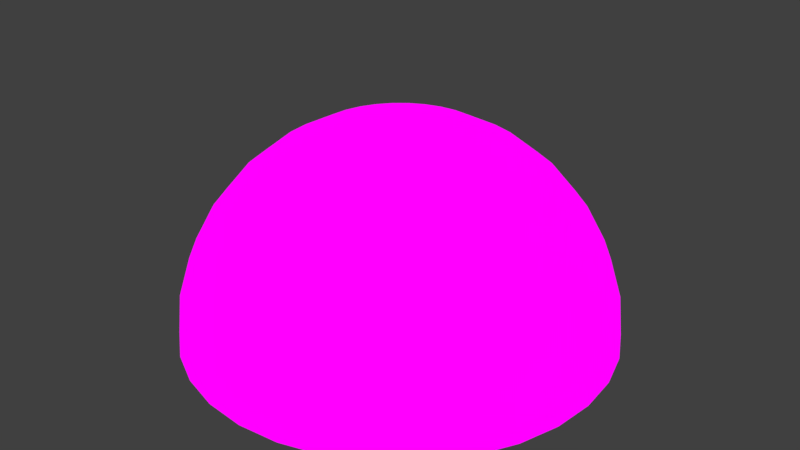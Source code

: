 # Source: dome-preview.blend  (saved by Blender 2.78.4; exported with 4.5.12 LTS)
import bpy
from mathutils import Matrix  # noqa: F401  (used for matrix-valued properties, if any)

bpy.ops.wm.read_factory_settings(use_empty=True)
scene = bpy.context.scene
scene.name = 'Scene'

# ---- collections
col_collection_1 = bpy.data.collections.new('Collection 1'); scene.collection.children.link(col_collection_1)

# ---- materials (node trees are filled in below, after node groups)
mat_dome_preview = bpy.data.materials.new('dome-preview')
mat_dome_preview.alpha_threshold = 0.0
mat_dome_preview.roughness = 0.5

# ---- material node trees
mat_dome_preview.use_nodes = True; mat_dome_preview.node_tree.nodes.clear()
_N = mat_dome_preview.node_tree.nodes; _L = mat_dome_preview.node_tree.links
n0 = _N.new('ShaderNodeOutputMaterial'); n0.name = 'Material Output'; n0.location = (300, 300)
n1 = _N.new('ShaderNodeEmission'); n1.name = 'Emission'; n1.location = (10, 300)
n2 = _N.new('ShaderNodeTexImage'); n2.name = 'Image Texture'; n2.location = (-180, 300)
n2.width = 140
_L.new(n1.outputs[0], n0.inputs[0])
_L.new(n2.outputs[0], n1.inputs[0])
n0.is_active_output = True

# ---- world
world_world = bpy.data.worlds.new('World'); scene.world = world_world
world_world.use_nodes = True; world_world.node_tree.nodes.clear()
_N = world_world.node_tree.nodes; _L = world_world.node_tree.links
n0 = _N.new('ShaderNodeOutputWorld'); n0.name = 'World Output'; n0.location = (300, 300)
n1 = _N.new('ShaderNodeBackground'); n1.name = 'Background'; n1.location = (10, 300)
n1.inputs[0].default_value = (0.05088, 0.05088, 0.05088, 1.0)
_L.new(n1.outputs[0], n0.inputs[0])
n0.is_active_output = True
world_world.color = (0.05088, 0.05088, 0.05088)
world_world.use_sun_shadow = False
world_world.sun_shadow_jitter_overblur = 0.0
world_world.cycles.sampling_method = 'MANUAL'

# ---- meshes
me_dome_preview = bpy.data.meshes.new('dome-preview')
me_dome_preview.from_pydata([(0.3045, 1.531, 7.846), (0.5973, 3.003, 7.391), (0.8671, 4.359, 6.652), (1.104, 5.548, 5.657), (1.298, 6.524, 4.445), (1.442, 7.249, 3.061), (1.531, 7.696, 1.561), (1.561, 7.846, 6.04e-07), (0.5973, 1.442, 7.846), (1.172, 2.828, 7.391), (1.701, 4.106, 6.652), (2.165, 5.226, 5.657), (2.546, 6.145, 4.445), (2.828, 6.828, 3.061), (3.003, 7.249, 1.561), (3.061, 7.391, 6.04e-07), (0.8671, 1.298, 7.846), (1.701, 2.546, 7.391), (2.469, 3.696, 6.652), (3.143, 4.704, 5.657), (3.696, 5.531, 4.445), (4.106, 6.145, 3.061), (4.359, 6.524, 1.561), (4.445, 6.652, 6.04e-07), (1.104, 1.104, 7.846), (2.165, 2.165, 7.391), (3.143, 3.143, 6.652), (4.0, 4.0, 5.657), (4.704, 4.704, 4.445), (5.226, 5.226, 3.061), (5.548, 5.548, 1.561), (5.657, 5.657, 6.04e-07), (1.298, 0.8671, 7.846), (2.546, 1.701, 7.391), (3.696, 2.469, 6.652), (4.704, 3.143, 5.657), (5.531, 3.696, 4.445), (6.145, 4.106, 3.061), (6.524, 4.359, 1.561), (6.652, 4.445, 6.04e-07), (1.442, 0.5973, 7.846), (2.828, 1.172, 7.391), (4.106, 1.701, 6.652), (5.226, 2.165, 5.657), (6.145, 2.546, 4.445), (6.828, 2.828, 3.061), (7.249, 3.003, 1.561), (7.391, 3.061, 6.04e-07), (1.531, 0.3045, 7.846), (3.003, 0.5973, 7.391), (4.359, 0.8671, 6.652), (5.548, 1.104, 5.657), (6.524, 1.298, 4.445), (7.249, 1.442, 3.061), (7.696, 1.531, 1.561), (7.846, 1.561, 6.04e-07), (1.561, -2.613e-06, 7.846), (3.061, -2.553e-06, 7.391), (4.445, -2.494e-06, 6.652), (5.657, -2.553e-06, 5.657), (6.652, -2.673e-06, 4.445), (7.391, -2.196e-06, 3.061), (7.846, -3.15e-06, 1.561), (8.0, -3.03e-06, 6.04e-07), (1.531, -0.3045, 7.846), (3.003, -0.5973, 7.391), (4.359, -0.8671, 6.652), (5.548, -1.104, 5.657), (6.524, -1.298, 4.445), (7.249, -1.442, 3.061), (7.696, -1.531, 1.561), (7.846, -1.561, 6.04e-07), (1.442, -0.5973, 7.846), (2.828, -1.172, 7.391), (4.106, -1.701, 6.652), (5.226, -2.165, 5.657), (6.145, -2.546, 4.445), (6.828, -2.828, 3.061), (7.249, -3.003, 1.561), (7.391, -3.061, 6.04e-07), (1.298, -0.8671, 7.846), (2.546, -1.701, 7.391), (3.696, -2.469, 6.652), (4.704, -3.143, 5.657), (5.531, -3.696, 4.445), (6.145, -4.106, 3.061), (6.524, -4.359, 1.561), (6.652, -4.445, 6.04e-07), (1.104, -1.104, 7.846), (2.165, -2.165, 7.391), (3.143, -3.143, 6.652), (4.0, -4.0, 5.657), (4.704, -4.704, 4.445), (5.226, -5.226, 3.061), (5.548, -5.548, 1.561), (5.657, -5.657, 6.04e-07), (0.8671, -1.298, 7.846), (1.701, -2.546, 7.391), (2.469, -3.696, 6.652), (3.143, -4.704, 5.657), (3.696, -5.531, 4.445), (4.106, -6.145, 3.061), (4.359, -6.524, 1.561), (4.445, -6.652, 6.04e-07), (0.5973, -1.442, 7.846), (1.172, -2.828, 7.391), (1.701, -4.106, 6.652), (2.165, -5.226, 5.657), (2.546, -6.145, 4.445), (2.828, -6.828, 3.061), (3.003, -7.249, 1.561), (3.061, -7.391, 6.04e-07), (0.3045, -1.531, 7.846), (0.5973, -3.003, 7.391), (0.8671, -4.359, 6.652), (1.104, -5.548, 5.657), (1.298, -6.524, 4.445), (1.442, -7.249, 3.061), (1.531, -7.696, 1.561), (1.561, -7.846, 6.04e-07), (-5.77e-08, -1.561, 7.846), (3.297e-07, -3.061, 7.391), (2.105e-07, -4.445, 6.652), (-2.067e-07, -5.657, 5.657), (-6.835e-07, -6.652, 4.445), (5.085e-07, -7.391, 3.061), (-6.835e-07, -7.846, 1.561), (-8.028e-07, -8.0, 6.04e-07), (-0.3045, -1.531, 7.846), (-0.5973, -3.003, 7.391), (-0.8671, -4.359, 6.652), (-1.104, -5.548, 5.657), (-1.298, -6.524, 4.445), (-1.442, -7.249, 3.061), (-1.531, -7.696, 1.561), (-1.561, -7.846, 6.04e-07), (-0.5973, -1.442, 7.846), (-1.172, -2.828, 7.391), (-1.701, -4.106, 6.652), (-2.165, -5.226, 5.657), (-2.546, -6.145, 4.445), (-2.828, -6.828, 3.061), (-3.003, -7.249, 1.561), (-3.061, -7.391, 6.04e-07), (-1.448e-06, -4.774e-06, 8.0), (-0.8671, -1.298, 7.846), (-1.701, -2.546, 7.391), (-2.469, -3.696, 6.652), (-3.143, -4.704, 5.657), (-3.696, -5.531, 4.445), (-4.106, -6.145, 3.061), (-4.359, -6.524, 1.561), (-4.445, -6.652, 6.04e-07), (-1.104, -1.104, 7.846), (-2.165, -2.165, 7.391), (-3.143, -3.143, 6.652), (-4.0, -4.0, 5.657), (-4.704, -4.704, 4.445), (-5.226, -5.226, 3.061), (-5.548, -5.548, 1.561), (-5.657, -5.657, 6.04e-07), (-1.298, -0.8671, 7.846), (-2.546, -1.701, 7.391), (-3.696, -2.469, 6.652), (-4.704, -3.143, 5.657), (-5.531, -3.696, 4.445), (-6.145, -4.106, 3.061), (-6.524, -4.359, 1.561), (-6.652, -4.445, 6.04e-07), (-1.442, -0.5973, 7.846), (-2.828, -1.172, 7.391), (-4.106, -1.701, 6.652), (-5.226, -2.165, 5.657), (-6.145, -2.546, 4.445), (-6.828, -2.828, 3.061), (-7.249, -3.003, 1.561), (-7.391, -3.061, 6.04e-07), (-1.531, -0.3045, 7.846), (-3.003, -0.5973, 7.391), (-4.359, -0.8671, 6.652), (-5.548, -1.104, 5.657), (-6.524, -1.298, 4.445), (-7.249, -1.442, 3.061), (-7.696, -1.531, 1.561), (-7.846, -1.561, 6.04e-07), (-1.561, -2.494e-06, 7.846), (-3.061, -2.255e-06, 7.391), (-4.445, -2.255e-06, 6.652), (-5.657, -1.481e-06, 5.657), (-6.652, -1.123e-06, 4.445), (-7.391, -2.553e-06, 3.061), (-7.846, -7.653e-07, 1.561), (-8.0, -1.123e-06, 6.04e-07), (-1.531, 0.3045, 7.846), (-3.003, 0.5973, 7.391), (-4.359, 0.8671, 6.652), (-5.548, 1.104, 5.657), (-6.524, 1.298, 4.445), (-7.249, 1.442, 3.061), (-7.696, 1.531, 1.561), (-7.846, 1.561, 6.04e-07), (-1.442, 0.5973, 7.846), (-2.828, 1.172, 7.391), (-4.106, 1.701, 6.652), (-5.226, 2.165, 5.657), (-6.145, 2.546, 4.445), (-6.828, 2.828, 3.061), (-7.249, 3.003, 1.561), (-7.391, 3.061, 6.04e-07), (-1.298, 0.8671, 7.846), (-2.546, 1.701, 7.391), (-3.696, 2.469, 6.652), (-4.704, 3.143, 5.657), (-5.531, 3.696, 4.445), (-6.145, 4.106, 3.061), (-6.524, 4.359, 1.561), (-6.652, 4.445, 6.04e-07), (-1.104, 1.104, 7.846), (-2.165, 2.165, 7.391), (-3.143, 3.143, 6.652), (-4.0, 4.0, 5.657), (-4.703, 4.703, 4.445), (-5.226, 5.226, 3.061), (-5.548, 5.548, 1.561), (-5.657, 5.657, 6.04e-07), (-0.8671, 1.298, 7.846), (-1.701, 2.546, 7.391), (-2.469, 3.696, 6.652), (-3.143, 4.703, 5.657), (-3.696, 5.531, 4.445), (-4.106, 6.145, 3.061), (-4.359, 6.524, 1.561), (-4.445, 6.652, 6.04e-07), (-0.5973, 1.442, 7.846), (-1.172, 2.828, 7.391), (-1.701, 4.106, 6.652), (-2.165, 5.226, 5.657), (-2.546, 6.145, 4.445), (-2.828, 6.828, 3.061), (-3.003, 7.249, 1.561), (-3.061, 7.391, 6.04e-07), (-0.3045, 1.531, 7.846), (-0.5973, 3.003, 7.391), (-0.8671, 4.359, 6.652), (-1.104, 5.548, 5.657), (-1.298, 6.524, 4.445), (-1.442, 7.249, 3.061), (-1.531, 7.696, 1.561), (-1.561, 7.846, 6.04e-07), (2.999e-07, 1.561, 7.846), (6.278e-07, 3.061, 7.391), (8.662e-07, 4.445, 6.652), (1.224e-06, 5.657, 5.657), (2.177e-06, 6.652, 4.445), (5.085e-07, 7.391, 3.061), (2.058e-06, 7.846, 1.561), (2.177e-06, 8.0, 6.04e-07)], [], [(249, 0, 144), (250, 1, 0, 249), (251, 2, 1, 250), (252, 3, 2, 251), (253, 4, 3, 252), (254, 5, 4, 253), (255, 6, 5, 254), (256, 7, 6, 255), (7, 15, 14, 6), (0, 8, 144), (1, 9, 8, 0), (2, 10, 9, 1), (3, 11, 10, 2), (4, 12, 11, 3), (5, 13, 12, 4), (6, 14, 13, 5), (11, 19, 18, 10), (12, 20, 19, 11), (13, 21, 20, 12), (14, 22, 21, 13), (15, 23, 22, 14), (8, 16, 144), (9, 17, 16, 8), (10, 18, 17, 9), (23, 31, 30, 22), (16, 24, 144), (17, 25, 24, 16), (18, 26, 25, 17), (19, 27, 26, 18), (20, 28, 27, 19), (21, 29, 28, 20), (22, 30, 29, 21), (28, 36, 35, 27), (29, 37, 36, 28), (30, 38, 37, 29), (31, 39, 38, 30), (24, 32, 144), (25, 33, 32, 24), (26, 34, 33, 25), (27, 35, 34, 26), (32, 40, 144), (33, 41, 40, 32), (34, 42, 41, 33), (35, 43, 42, 34), (36, 44, 43, 35), (37, 45, 44, 36), (38, 46, 45, 37), (39, 47, 46, 38), (44, 52, 51, 43), (45, 53, 52, 44), (46, 54, 53, 45), (47, 55, 54, 46), (40, 48, 144), (41, 49, 48, 40), (42, 50, 49, 41), (43, 51, 50, 42), (49, 57, 56, 48), (50, 58, 57, 49), (51, 59, 58, 50), (52, 60, 59, 51), (53, 61, 60, 52), (54, 62, 61, 53), (55, 63, 62, 54), (48, 56, 144), (61, 69, 68, 60), (62, 70, 69, 61), (63, 71, 70, 62), (56, 64, 144), (57, 65, 64, 56), (58, 66, 65, 57), (59, 67, 66, 58), (60, 68, 67, 59), (66, 74, 73, 65), (67, 75, 74, 66), (68, 76, 75, 67), (69, 77, 76, 68), (70, 78, 77, 69), (71, 79, 78, 70), (64, 72, 144), (65, 73, 72, 64), (78, 86, 85, 77), (79, 87, 86, 78), (72, 80, 144), (73, 81, 80, 72), (74, 82, 81, 73), (75, 83, 82, 74), (76, 84, 83, 75), (77, 85, 84, 76), (82, 90, 89, 81), (83, 91, 90, 82), (84, 92, 91, 83), (85, 93, 92, 84), (86, 94, 93, 85), (87, 95, 94, 86), (80, 88, 144), (81, 89, 88, 80), (94, 102, 101, 93), (95, 103, 102, 94), (88, 96, 144), (89, 97, 96, 88), (90, 98, 97, 89), (91, 99, 98, 90), (92, 100, 99, 91), (93, 101, 100, 92), (99, 107, 106, 98), (100, 108, 107, 99), (101, 109, 108, 100), (102, 110, 109, 101), (103, 111, 110, 102), (96, 104, 144), (97, 105, 104, 96), (98, 106, 105, 97), (111, 119, 118, 110), (104, 112, 144), (105, 113, 112, 104), (106, 114, 113, 105), (107, 115, 114, 106), (108, 116, 115, 107), (109, 117, 116, 108), (110, 118, 117, 109), (115, 123, 122, 114), (116, 124, 123, 115), (117, 125, 124, 116), (118, 126, 125, 117), (119, 127, 126, 118), (112, 120, 144), (113, 121, 120, 112), (114, 122, 121, 113), (127, 135, 134, 126), (120, 128, 144), (121, 129, 128, 120), (122, 130, 129, 121), (123, 131, 130, 122), (124, 132, 131, 123), (125, 133, 132, 124), (126, 134, 133, 125), (132, 140, 139, 131), (133, 141, 140, 132), (134, 142, 141, 133), (135, 143, 142, 134), (128, 136, 144), (129, 137, 136, 128), (130, 138, 137, 129), (131, 139, 138, 130), (137, 146, 145, 136), (138, 147, 146, 137), (139, 148, 147, 138), (140, 149, 148, 139), (141, 150, 149, 140), (142, 151, 150, 141), (143, 152, 151, 142), (136, 145, 144), (150, 158, 157, 149), (151, 159, 158, 150), (152, 160, 159, 151), (145, 153, 144), (146, 154, 153, 145), (147, 155, 154, 146), (148, 156, 155, 147), (149, 157, 156, 148), (154, 162, 161, 153), (155, 163, 162, 154), (156, 164, 163, 155), (157, 165, 164, 156), (158, 166, 165, 157), (159, 167, 166, 158), (160, 168, 167, 159), (153, 161, 144), (166, 174, 173, 165), (167, 175, 174, 166), (168, 176, 175, 167), (161, 169, 144), (162, 170, 169, 161), (163, 171, 170, 162), (164, 172, 171, 163), (165, 173, 172, 164), (171, 179, 178, 170), (172, 180, 179, 171), (173, 181, 180, 172), (174, 182, 181, 173), (175, 183, 182, 174), (176, 184, 183, 175), (169, 177, 144), (170, 178, 177, 169), (183, 191, 190, 182), (184, 192, 191, 183), (177, 185, 144), (178, 186, 185, 177), (179, 187, 186, 178), (180, 188, 187, 179), (181, 189, 188, 180), (182, 190, 189, 181), (187, 195, 194, 186), (188, 196, 195, 187), (189, 197, 196, 188), (190, 198, 197, 189), (191, 199, 198, 190), (192, 200, 199, 191), (185, 193, 144), (186, 194, 193, 185), (199, 207, 206, 198), (200, 208, 207, 199), (193, 201, 144), (194, 202, 201, 193), (195, 203, 202, 194), (196, 204, 203, 195), (197, 205, 204, 196), (198, 206, 205, 197), (204, 212, 211, 203), (205, 213, 212, 204), (206, 214, 213, 205), (207, 215, 214, 206), (208, 216, 215, 207), (201, 209, 144), (202, 210, 209, 201), (203, 211, 210, 202), (216, 224, 223, 215), (209, 217, 144), (210, 218, 217, 209), (211, 219, 218, 210), (212, 220, 219, 211), (213, 221, 220, 212), (214, 222, 221, 213), (215, 223, 222, 214), (221, 229, 228, 220), (222, 230, 229, 221), (223, 231, 230, 222), (224, 232, 231, 223), (217, 225, 144), (218, 226, 225, 217), (219, 227, 226, 218), (220, 228, 227, 219), (225, 233, 144), (226, 234, 233, 225), (227, 235, 234, 226), (228, 236, 235, 227), (229, 237, 236, 228), (230, 238, 237, 229), (231, 239, 238, 230), (232, 240, 239, 231), (237, 245, 244, 236), (238, 246, 245, 237), (239, 247, 246, 238), (240, 248, 247, 239), (233, 241, 144), (234, 242, 241, 233), (235, 243, 242, 234), (236, 244, 243, 235), (242, 250, 249, 241), (243, 251, 250, 242), (244, 252, 251, 243), (245, 253, 252, 244), (246, 254, 253, 245), (247, 255, 254, 246), (248, 256, 255, 247), (241, 249, 144)])
me_dome_preview.polygons.foreach_set('use_smooth', [True] * 256)
_uv = me_dome_preview.uv_layers.new(name='UVMap')
_uv.uv.foreach_set('vector', [0.467, 0.456, 0.4752, 0.4507, 0.4979, 0.4948, 0.4358, 0.4169, 0.4521, 0.4061, 0.4752, 0.4507, 0.467, 0.456, 0.4034, 0.3764, 0.4281, 0.36, 0.4521, 0.4061, 0.4358, 0.4169, 0.3689, 0.3337, 0.4025, 0.3112, 0.4281, 0.36, 0.4034, 0.3764, 0.3315, 0.2873, 0.3747, 0.2584, 0.4025, 0.3112, 0.3689, 0.3337, 0.2898, 0.2356, 0.344, 0.1998, 0.3747, 0.2584, 0.3315, 0.2873, 0.2423, 0.1762, 0.3093, 0.1334, 0.344, 0.1998, 0.2898, 0.2356, 0.1865, 0.1066, 0.268, 0.0543, 0.3093, 0.1334, 0.2423, 0.1762, 0.268, 0.0543, 0.3572, 0.01849, 0.3826, 0.1037, 0.3093, 0.1334, 0.4752, 0.4507, 0.4842, 0.4471, 0.4979, 0.4948, 0.4521, 0.4061, 0.4703, 0.3989, 0.4842, 0.4471, 0.4752, 0.4507, 0.4281, 0.36, 0.4557, 0.3491, 0.4703, 0.3989, 0.4521, 0.4061, 0.4025, 0.3112, 0.4401, 0.2963, 0.4557, 0.3491, 0.4281, 0.36, 0.3747, 0.2584, 0.4231, 0.2391, 0.4401, 0.2963, 0.4025, 0.3112, 0.344, 0.1998, 0.4042, 0.1758, 0.4231, 0.2391, 0.3747, 0.2584, 0.3093, 0.1334, 0.3826, 0.1037, 0.4042, 0.1758, 0.344, 0.1998, 0.4401, 0.2963, 0.4798, 0.2889, 0.4849, 0.3437, 0.4557, 0.3491, 0.4231, 0.2391, 0.4742, 0.2296, 0.4798, 0.2889, 0.4401, 0.2963, 0.4042, 0.1758, 0.4678, 0.1637, 0.4742, 0.2296, 0.4231, 0.2391, 0.3826, 0.1037, 0.4604, 0.08863, 0.4678, 0.1637, 0.4042, 0.1758, 0.3572, 0.01849, 0.4517, 9.987e-05, 0.4604, 0.08863, 0.3826, 0.1037, 0.4842, 0.4471, 0.4938, 0.4454, 0.4979, 0.4948, 0.4703, 0.3989, 0.4895, 0.3954, 0.4938, 0.4454, 0.4842, 0.4471, 0.4557, 0.3491, 0.4849, 0.3437, 0.4895, 0.3954, 0.4703, 0.3989, 0.4517, 9.987e-05, 0.5482, 9.993e-05, 0.5398, 0.08883, 0.4604, 0.08863, 0.4938, 0.4454, 0.5035, 0.4455, 0.4979, 0.4948, 0.4895, 0.3954, 0.509, 0.3957, 0.5035, 0.4455, 0.4938, 0.4454, 0.4849, 0.3437, 0.5146, 0.344, 0.509, 0.3957, 0.4895, 0.3954, 0.4798, 0.2889, 0.5202, 0.2893, 0.5146, 0.344, 0.4849, 0.3437, 0.4742, 0.2296, 0.5262, 0.23, 0.5202, 0.2893, 0.4798, 0.2889, 0.4678, 0.1637, 0.5326, 0.1641, 0.5262, 0.23, 0.4742, 0.2296, 0.4604, 0.08863, 0.5398, 0.08883, 0.5326, 0.1641, 0.4678, 0.1637, 0.5262, 0.23, 0.5771, 0.2405, 0.5598, 0.2975, 0.5202, 0.2893, 0.5326, 0.1641, 0.5961, 0.177, 0.5771, 0.2405, 0.5262, 0.23, 0.5398, 0.08883, 0.6177, 0.1044, 0.5961, 0.177, 0.5326, 0.1641, 0.5482, 9.993e-05, 0.6432, 0.01873, 0.6177, 0.1044, 0.5398, 0.08883, 0.5035, 0.4455, 0.513, 0.4476, 0.4979, 0.4948, 0.509, 0.3957, 0.5281, 0.3997, 0.513, 0.4476, 0.5035, 0.4455, 0.5146, 0.344, 0.5436, 0.3501, 0.5281, 0.3997, 0.509, 0.3957, 0.5202, 0.2893, 0.5598, 0.2975, 0.5436, 0.3501, 0.5146, 0.344, 0.513, 0.4476, 0.5219, 0.4514, 0.4979, 0.4948, 0.5281, 0.3997, 0.5461, 0.4074, 0.5219, 0.4514, 0.513, 0.4476, 0.5436, 0.3501, 0.5709, 0.3618, 0.5461, 0.4074, 0.5281, 0.3997, 0.5598, 0.2975, 0.597, 0.3133, 0.5709, 0.3618, 0.5436, 0.3501, 0.5771, 0.2405, 0.6251, 0.2606, 0.597, 0.3133, 0.5598, 0.2975, 0.5961, 0.177, 0.6561, 0.2019, 0.6251, 0.2606, 0.5771, 0.2405, 0.6177, 0.1044, 0.6914, 0.1347, 0.6561, 0.2019, 0.5961, 0.177, 0.6432, 0.01873, 0.7331, 0.05546, 0.6914, 0.1347, 0.6177, 0.1044, 0.6251, 0.2606, 0.6683, 0.2897, 0.6305, 0.336, 0.597, 0.3133, 0.6561, 0.2019, 0.7102, 0.2381, 0.6683, 0.2897, 0.6251, 0.2606, 0.6914, 0.1347, 0.7579, 0.1789, 0.7102, 0.2381, 0.6561, 0.2019, 0.7331, 0.05546, 0.8143, 0.1091, 0.7579, 0.1789, 0.6914, 0.1347, 0.5219, 0.4514, 0.53, 0.4569, 0.4979, 0.4948, 0.5461, 0.4074, 0.5622, 0.4185, 0.53, 0.4569, 0.5219, 0.4514, 0.5709, 0.3618, 0.5955, 0.3785, 0.5622, 0.4185, 0.5461, 0.4074, 0.597, 0.3133, 0.6305, 0.336, 0.5955, 0.3785, 0.5709, 0.3618, 0.5622, 0.4185, 0.5759, 0.4325, 0.5367, 0.4639, 0.53, 0.4569, 0.5955, 0.3785, 0.6163, 0.3997, 0.5759, 0.4325, 0.5622, 0.4185, 0.6305, 0.336, 0.659, 0.3648, 0.6163, 0.3997, 0.5955, 0.3785, 0.6683, 0.2897, 0.7051, 0.3267, 0.659, 0.3648, 0.6305, 0.336, 0.7102, 0.2381, 0.7563, 0.2841, 0.7051, 0.3267, 0.6683, 0.2897, 0.7579, 0.1789, 0.8147, 0.2352, 0.7563, 0.2841, 0.7102, 0.2381, 0.8143, 0.1091, 0.8838, 0.1776, 0.8147, 0.2352, 0.7579, 0.1789, 0.53, 0.4569, 0.5367, 0.4639, 0.4979, 0.4948, 0.7563, 0.2841, 0.7926, 0.3383, 0.7341, 0.3702, 0.7051, 0.3267, 0.8147, 0.2352, 0.8596, 0.3017, 0.7926, 0.3383, 0.7563, 0.2841, 0.8838, 0.1776, 0.9387, 0.2584, 0.8596, 0.3017, 0.8147, 0.2352, 0.5367, 0.4639, 0.542, 0.4721, 0.4979, 0.4948, 0.5759, 0.4325, 0.5866, 0.4489, 0.542, 0.4721, 0.5367, 0.4639, 0.6163, 0.3997, 0.6326, 0.4246, 0.5866, 0.4489, 0.5759, 0.4325, 0.659, 0.3648, 0.6813, 0.3986, 0.6326, 0.4246, 0.6163, 0.3997, 0.7051, 0.3267, 0.7341, 0.3702, 0.6813, 0.3986, 0.659, 0.3648, 0.6326, 0.4246, 0.6438, 0.4522, 0.5939, 0.467, 0.5866, 0.4489, 0.6813, 0.3986, 0.6967, 0.4362, 0.6438, 0.4522, 0.6326, 0.4246, 0.7341, 0.3702, 0.754, 0.4185, 0.6967, 0.4362, 0.6813, 0.3986, 0.7926, 0.3383, 0.8178, 0.3987, 0.754, 0.4185, 0.7341, 0.3702, 0.8596, 0.3017, 0.8907, 0.3757, 0.8178, 0.3987, 0.7926, 0.3383, 0.9387, 0.2584, 0.9769, 0.3486, 0.8907, 0.3757, 0.8596, 0.3017, 0.542, 0.4721, 0.5456, 0.4811, 0.4979, 0.4948, 0.5866, 0.4489, 0.5939, 0.467, 0.5456, 0.4811, 0.542, 0.4721, 0.8907, 0.3757, 0.9069, 0.4545, 0.8307, 0.4628, 0.8178, 0.3987, 0.9769, 0.3486, 0.9968, 0.4447, 0.9069, 0.4545, 0.8907, 0.3757, 0.5456, 0.4811, 0.5474, 0.4907, 0.4979, 0.4948, 0.5939, 0.467, 0.5975, 0.4863, 0.5474, 0.4907, 0.5456, 0.4811, 0.6438, 0.4522, 0.6494, 0.4815, 0.5975, 0.4863, 0.5939, 0.467, 0.6967, 0.4362, 0.7044, 0.4761, 0.6494, 0.4815, 0.6438, 0.4522, 0.754, 0.4185, 0.7642, 0.4699, 0.7044, 0.4761, 0.6967, 0.4362, 0.8178, 0.3987, 0.8307, 0.4628, 0.7642, 0.4699, 0.754, 0.4185, 0.6494, 0.4815, 0.6491, 0.5113, 0.5973, 0.5059, 0.5975, 0.4863, 0.7044, 0.4761, 0.7042, 0.5168, 0.6491, 0.5113, 0.6494, 0.4815, 0.7642, 0.4699, 0.7641, 0.5224, 0.7042, 0.5168, 0.7044, 0.4761, 0.8307, 0.4628, 0.8309, 0.5284, 0.7641, 0.5224, 0.7642, 0.4699, 0.9069, 0.4545, 0.9073, 0.5352, 0.8309, 0.5284, 0.8307, 0.4628, 0.9968, 0.4447, 0.9977, 0.5431, 0.9073, 0.5352, 0.9069, 0.4545, 0.5474, 0.4907, 0.5473, 0.5004, 0.4979, 0.4948, 0.5975, 0.4863, 0.5973, 0.5059, 0.5473, 0.5004, 0.5474, 0.4907, 0.9073, 0.5352, 0.892, 0.6145, 0.8182, 0.5929, 0.8309, 0.5284, 0.9977, 0.5431, 0.9793, 0.64, 0.892, 0.6145, 0.9073, 0.5352, 0.5473, 0.5004, 0.5452, 0.51, 0.4979, 0.4948, 0.5973, 0.5059, 0.5932, 0.5251, 0.5452, 0.51, 0.5473, 0.5004, 0.6491, 0.5113, 0.6431, 0.5405, 0.5932, 0.5251, 0.5973, 0.5059, 0.7042, 0.5168, 0.6961, 0.5567, 0.6431, 0.5405, 0.6491, 0.5113, 0.7641, 0.5224, 0.7538, 0.5739, 0.6961, 0.5567, 0.7042, 0.5168, 0.8309, 0.5284, 0.8182, 0.5929, 0.7538, 0.5739, 0.7641, 0.5224, 0.6961, 0.5567, 0.6803, 0.5943, 0.6314, 0.568, 0.6431, 0.5405, 0.7538, 0.5739, 0.7336, 0.6225, 0.6803, 0.5943, 0.6961, 0.5567, 0.8182, 0.5929, 0.7932, 0.6538, 0.7336, 0.6225, 0.7538, 0.5739, 0.892, 0.6145, 0.8615, 0.6894, 0.7932, 0.6538, 0.8182, 0.5929, 0.9793, 0.64, 0.9423, 0.7316, 0.8615, 0.6894, 0.892, 0.6145, 0.5452, 0.51, 0.5414, 0.5189, 0.4979, 0.4948, 0.5932, 0.5251, 0.5855, 0.5431, 0.5414, 0.5189, 0.5452, 0.51, 0.6431, 0.5405, 0.6314, 0.568, 0.5855, 0.5431, 0.5932, 0.5251, 0.9423, 0.7316, 0.8879, 0.8144, 0.8167, 0.7571, 0.8615, 0.6894, 0.5414, 0.5189, 0.5358, 0.5269, 0.4979, 0.4948, 0.5855, 0.5431, 0.5744, 0.5593, 0.5358, 0.5269, 0.5414, 0.5189, 0.6314, 0.568, 0.6146, 0.5928, 0.5744, 0.5593, 0.5855, 0.5431, 0.6803, 0.5943, 0.6574, 0.6281, 0.6146, 0.5928, 0.6314, 0.568, 0.7336, 0.6225, 0.7042, 0.6663, 0.6574, 0.6281, 0.6803, 0.5943, 0.7932, 0.6538, 0.7566, 0.7087, 0.7042, 0.6663, 0.7336, 0.6225, 0.8615, 0.6894, 0.8167, 0.7571, 0.7566, 0.7087, 0.7932, 0.6538, 0.6574, 0.6281, 0.6284, 0.6568, 0.5932, 0.6137, 0.6146, 0.5928, 0.7042, 0.6663, 0.6668, 0.7035, 0.6284, 0.6568, 0.6574, 0.6281, 0.7566, 0.7087, 0.7099, 0.7554, 0.6668, 0.7035, 0.7042, 0.6663, 0.8167, 0.7571, 0.7595, 0.8149, 0.7099, 0.7554, 0.7566, 0.7087, 0.8879, 0.8144, 0.8182, 0.8853, 0.7595, 0.8149, 0.8167, 0.7571, 0.5358, 0.5269, 0.5288, 0.5337, 0.4979, 0.4948, 0.5744, 0.5593, 0.5603, 0.573, 0.5288, 0.5337, 0.5358, 0.5269, 0.6146, 0.5928, 0.5932, 0.6137, 0.5603, 0.573, 0.5744, 0.5593, 0.8182, 0.8853, 0.7357, 0.9413, 0.6918, 0.8604, 0.7595, 0.8149, 0.5288, 0.5337, 0.5206, 0.539, 0.4979, 0.4948, 0.5603, 0.573, 0.5438, 0.5837, 0.5206, 0.539, 0.5288, 0.5337, 0.5932, 0.6137, 0.5681, 0.6301, 0.5438, 0.5837, 0.5603, 0.573, 0.6284, 0.6568, 0.5942, 0.6792, 0.5681, 0.6301, 0.5932, 0.6137, 0.6668, 0.7035, 0.6227, 0.7326, 0.5942, 0.6792, 0.6284, 0.6568, 0.7099, 0.7554, 0.6547, 0.7922, 0.6227, 0.7326, 0.6668, 0.7035, 0.7595, 0.8149, 0.6918, 0.8604, 0.6547, 0.7922, 0.7099, 0.7554, 0.6227, 0.7326, 0.5737, 0.7525, 0.5562, 0.6945, 0.5942, 0.6792, 0.6547, 0.7922, 0.5934, 0.8173, 0.5737, 0.7525, 0.6227, 0.7326, 0.6918, 0.8604, 0.6162, 0.8918, 0.5934, 0.8173, 0.6547, 0.7922, 0.7357, 0.9413, 0.6434, 0.9801, 0.6162, 0.8918, 0.6918, 0.8604, 0.5206, 0.539, 0.5116, 0.5426, 0.4979, 0.4948, 0.5438, 0.5837, 0.5256, 0.591, 0.5116, 0.5426, 0.5206, 0.539, 0.5681, 0.6301, 0.5403, 0.6412, 0.5256, 0.591, 0.5438, 0.5837, 0.5942, 0.6792, 0.5562, 0.6945, 0.5403, 0.6412, 0.5681, 0.6301, 0.5256, 0.591, 0.5063, 0.5946, 0.502, 0.5444, 0.5116, 0.5426, 0.5403, 0.6412, 0.5109, 0.6467, 0.5063, 0.5946, 0.5256, 0.591, 0.5562, 0.6945, 0.516, 0.7021, 0.5109, 0.6467, 0.5403, 0.6412, 0.5737, 0.7525, 0.5217, 0.7623, 0.516, 0.7021, 0.5562, 0.6945, 0.5934, 0.8173, 0.5281, 0.8297, 0.5217, 0.7623, 0.5737, 0.7525, 0.6162, 0.8918, 0.5356, 0.9076, 0.5281, 0.8297, 0.5934, 0.8173, 0.6434, 0.9801, 0.5446, 0.9999, 0.5356, 0.9076, 0.6162, 0.8918, 0.5116, 0.5426, 0.502, 0.5444, 0.4979, 0.4948, 0.5281, 0.8297, 0.4619, 0.8285, 0.4688, 0.7617, 0.5217, 0.7623, 0.5356, 0.9076, 0.4532, 0.9073, 0.4619, 0.8285, 0.5281, 0.8297, 0.5446, 0.9999, 0.4434, 0.9994, 0.4532, 0.9073, 0.5356, 0.9076, 0.502, 0.5444, 0.4922, 0.5442, 0.4979, 0.4948, 0.5063, 0.5946, 0.4866, 0.5943, 0.4922, 0.5442, 0.502, 0.5444, 0.5109, 0.6467, 0.4809, 0.6463, 0.4866, 0.5943, 0.5063, 0.5946, 0.516, 0.7021, 0.475, 0.7016, 0.4809, 0.6463, 0.5109, 0.6467, 0.5217, 0.7623, 0.4688, 0.7617, 0.475, 0.7016, 0.516, 0.7021, 0.4866, 0.5943, 0.4674, 0.5901, 0.4827, 0.5421, 0.4922, 0.5442, 0.4809, 0.6463, 0.4516, 0.64, 0.4674, 0.5901, 0.4866, 0.5943, 0.475, 0.7016, 0.435, 0.693, 0.4516, 0.64, 0.4809, 0.6463, 0.4688, 0.7617, 0.417, 0.7508, 0.435, 0.693, 0.475, 0.7016, 0.4619, 0.8285, 0.397, 0.8153, 0.417, 0.7508, 0.4688, 0.7617, 0.4532, 0.9073, 0.3728, 0.8897, 0.397, 0.8153, 0.4619, 0.8285, 0.4434, 0.9994, 0.3445, 0.9778, 0.3728, 0.8897, 0.4532, 0.9073, 0.4922, 0.5442, 0.4827, 0.5421, 0.4979, 0.4948, 0.397, 0.8153, 0.3362, 0.7891, 0.3685, 0.7298, 0.417, 0.7508, 0.3728, 0.8897, 0.2978, 0.8567, 0.3362, 0.7891, 0.397, 0.8153, 0.3445, 0.9778, 0.2527, 0.937, 0.2978, 0.8567, 0.3728, 0.8897, 0.4827, 0.5421, 0.4738, 0.5383, 0.4979, 0.4948, 0.4674, 0.5901, 0.4494, 0.5823, 0.4738, 0.5383, 0.4827, 0.5421, 0.4516, 0.64, 0.4242, 0.6281, 0.4494, 0.5823, 0.4674, 0.5901, 0.435, 0.693, 0.3975, 0.6768, 0.4242, 0.6281, 0.4516, 0.64, 0.417, 0.7508, 0.3685, 0.7298, 0.3975, 0.6768, 0.435, 0.693, 0.4242, 0.6281, 0.3996, 0.6111, 0.4332, 0.5711, 0.4494, 0.5823, 0.3975, 0.6768, 0.3639, 0.6535, 0.3996, 0.6111, 0.4242, 0.6281, 0.3685, 0.7298, 0.3251, 0.6998, 0.3639, 0.6535, 0.3975, 0.6768, 0.3362, 0.7891, 0.2818, 0.7514, 0.3251, 0.6998, 0.3685, 0.7298, 0.2978, 0.8567, 0.2311, 0.8098, 0.2818, 0.7514, 0.3362, 0.7891, 0.2527, 0.937, 0.1714, 0.8792, 0.2311, 0.8098, 0.2978, 0.8567, 0.4738, 0.5383, 0.4658, 0.5327, 0.4979, 0.4948, 0.4494, 0.5823, 0.4332, 0.5711, 0.4658, 0.5327, 0.4738, 0.5383, 0.2311, 0.8098, 0.1752, 0.751, 0.2361, 0.7039, 0.2818, 0.7514, 0.1714, 0.8792, 0.1035, 0.807, 0.1752, 0.751, 0.2311, 0.8098, 0.4658, 0.5327, 0.459, 0.5257, 0.4979, 0.4948, 0.4332, 0.5711, 0.4196, 0.557, 0.459, 0.5257, 0.4658, 0.5327, 0.3996, 0.6111, 0.3788, 0.5896, 0.4196, 0.557, 0.4332, 0.5711, 0.3639, 0.6535, 0.3356, 0.6242, 0.3788, 0.5896, 0.3996, 0.6111, 0.3251, 0.6998, 0.2886, 0.6619, 0.3356, 0.6242, 0.3639, 0.6535, 0.2818, 0.7514, 0.2361, 0.7039, 0.2886, 0.6619, 0.3251, 0.6998, 0.3788, 0.5896, 0.3627, 0.5645, 0.409, 0.5405, 0.4196, 0.557, 0.3356, 0.6242, 0.3136, 0.5899, 0.3627, 0.5645, 0.3788, 0.5896, 0.2886, 0.6619, 0.2602, 0.6177, 0.3136, 0.5899, 0.3356, 0.6242, 0.2361, 0.7039, 0.2007, 0.6485, 0.2602, 0.6177, 0.2886, 0.6619, 0.1752, 0.751, 0.1321, 0.6827, 0.2007, 0.6485, 0.2361, 0.7039, 0.1035, 0.807, 0.05127, 0.7234, 0.1321, 0.6827, 0.1752, 0.751, 0.459, 0.5257, 0.4537, 0.5175, 0.4979, 0.4948, 0.4196, 0.557, 0.409, 0.5405, 0.4537, 0.5175, 0.459, 0.5257, 0.1321, 0.6827, 0.1033, 0.6076, 0.1768, 0.5875, 0.2007, 0.6485, 0.05127, 0.7234, 0.01649, 0.6318, 0.1033, 0.6076, 0.1321, 0.6827, 0.4537, 0.5175, 0.4502, 0.5084, 0.4979, 0.4948, 0.409, 0.5405, 0.4019, 0.5223, 0.4502, 0.5084, 0.4537, 0.5175, 0.3627, 0.5645, 0.3518, 0.5367, 0.4019, 0.5223, 0.409, 0.5405, 0.3136, 0.5899, 0.2987, 0.5521, 0.3518, 0.5367, 0.3627, 0.5645, 0.2602, 0.6177, 0.241, 0.5689, 0.2987, 0.5521, 0.3136, 0.5899, 0.2007, 0.6485, 0.1768, 0.5875, 0.241, 0.5689, 0.2602, 0.6177, 0.2987, 0.5521, 0.2915, 0.5121, 0.3465, 0.5074, 0.3518, 0.5367, 0.241, 0.5689, 0.2317, 0.5173, 0.2915, 0.5121, 0.2987, 0.5521, 0.1768, 0.5875, 0.1652, 0.5232, 0.2317, 0.5173, 0.241, 0.5689, 0.1033, 0.6076, 0.08956, 0.5288, 0.1652, 0.5232, 0.1768, 0.5875, 0.01649, 0.6318, 9.987e-05, 0.5358, 0.08956, 0.5288, 0.1033, 0.6076, 0.4502, 0.5084, 0.4484, 0.4989, 0.4979, 0.4948, 0.4019, 0.5223, 0.3984, 0.503, 0.4484, 0.4989, 0.4502, 0.5084, 0.3518, 0.5367, 0.3465, 0.5074, 0.3984, 0.503, 0.4019, 0.5223, 9.987e-05, 0.5358, 0.002292, 0.4388, 0.09144, 0.449, 0.08956, 0.5288, 0.4484, 0.4989, 0.4486, 0.4892, 0.4979, 0.4948, 0.3984, 0.503, 0.3987, 0.4835, 0.4486, 0.4892, 0.4484, 0.4989, 0.3465, 0.5074, 0.3471, 0.4777, 0.3987, 0.4835, 0.3984, 0.503, 0.2915, 0.5121, 0.2922, 0.4716, 0.3471, 0.4777, 0.3465, 0.5074, 0.2317, 0.5173, 0.2326, 0.4651, 0.2922, 0.4716, 0.2915, 0.5121, 0.1652, 0.5232, 0.166, 0.4578, 0.2326, 0.4651, 0.2317, 0.5173, 0.08956, 0.5288, 0.09144, 0.449, 0.166, 0.4578, 0.1652, 0.5232, 0.2326, 0.4651, 0.2438, 0.4141, 0.3008, 0.432, 0.2922, 0.4716, 0.166, 0.4578, 0.1803, 0.3941, 0.2438, 0.4141, 0.2326, 0.4651, 0.09144, 0.449, 0.108, 0.371, 0.1803, 0.3941, 0.166, 0.4578, 0.002292, 0.4388, 0.02256, 0.344, 0.108, 0.371, 0.09144, 0.449, 0.4486, 0.4892, 0.4507, 0.4797, 0.4979, 0.4948, 0.3987, 0.4835, 0.4029, 0.4644, 0.4507, 0.4797, 0.4486, 0.4892, 0.3471, 0.4777, 0.3534, 0.4486, 0.4029, 0.4644, 0.3987, 0.4835, 0.2922, 0.4716, 0.3008, 0.432, 0.3534, 0.4486, 0.3471, 0.4777, 0.4507, 0.4797, 0.4545, 0.4707, 0.4979, 0.4948, 0.4029, 0.4644, 0.4107, 0.4465, 0.4545, 0.4707, 0.4507, 0.4797, 0.3534, 0.4486, 0.3652, 0.4214, 0.4107, 0.4465, 0.4029, 0.4644, 0.3008, 0.432, 0.317, 0.3949, 0.3652, 0.4214, 0.3534, 0.4486, 0.2438, 0.4141, 0.2646, 0.3663, 0.317, 0.3949, 0.3008, 0.432, 0.1803, 0.3941, 0.2066, 0.3347, 0.2646, 0.3663, 0.2438, 0.4141, 0.108, 0.371, 0.1395, 0.2975, 0.2066, 0.3347, 0.1803, 0.3941, 0.02256, 0.344, 0.06101, 0.2543, 0.1395, 0.2975, 0.108, 0.371, 0.2646, 0.3663, 0.2941, 0.3234, 0.34, 0.3617, 0.317, 0.3949, 0.2066, 0.3347, 0.2429, 0.2806, 0.2941, 0.3234, 0.2646, 0.3663, 0.1395, 0.2975, 0.1853, 0.232, 0.2429, 0.2806, 0.2066, 0.3347, 0.06101, 0.2543, 0.1167, 0.1741, 0.1853, 0.232, 0.1395, 0.2975, 0.4545, 0.4707, 0.4601, 0.4628, 0.4979, 0.4948, 0.4107, 0.4465, 0.4218, 0.4304, 0.4601, 0.4628, 0.4545, 0.4707, 0.3652, 0.4214, 0.3821, 0.397, 0.4218, 0.4304, 0.4107, 0.4465, 0.317, 0.3949, 0.34, 0.3617, 0.3821, 0.397, 0.3652, 0.4214, 0.4218, 0.4304, 0.4358, 0.4169, 0.467, 0.456, 0.4601, 0.4628, 0.3821, 0.397, 0.4034, 0.3764, 0.4358, 0.4169, 0.4218, 0.4304, 0.34, 0.3617, 0.3689, 0.3337, 0.4034, 0.3764, 0.3821, 0.397, 0.2941, 0.3234, 0.3315, 0.2873, 0.3689, 0.3337, 0.34, 0.3617, 0.2429, 0.2806, 0.2898, 0.2356, 0.3315, 0.2873, 0.2941, 0.3234, 0.1853, 0.232, 0.2423, 0.1762, 0.2898, 0.2356, 0.2429, 0.2806, 0.1167, 0.1741, 0.1865, 0.1066, 0.2423, 0.1762, 0.1853, 0.232, 0.4601, 0.4628, 0.467, 0.456, 0.4979, 0.4948])
me_dome_preview.materials.append(mat_dome_preview)
me_dome_preview.use_remesh_preserve_volume = False
me_dome_preview.use_remesh_preserve_attributes = False
me_dome_preview.use_mirror_vertex_groups = False
me_dome_preview.update()

# ---- objects
ob_dome_preview = bpy.data.objects.new('dome-preview', me_dome_preview)

# ---- transforms, parenting, visibility, modifiers, constraints
ob_dome_preview.location = (0.0, 0.0, 0.0)
ob_dome_preview.lineart.crease_threshold = 0.0

# ---- collection membership
col_collection_1.objects.link(ob_dome_preview)

# ---- scene / render settings (as saved in the file)
scene.frame_start = 1; scene.frame_end = 250; scene.frame_set(0)
scene.render.engine = 'CYCLES'
scene.render.resolution_percentage = 50
scene.render.dither_intensity = 0.0
scene.cycles.use_denoising = False
scene.cycles.samples = 10
scene.cycles.sampling_pattern = 'TABULATED_SOBOL'
scene.cycles.use_adaptive_sampling = False
scene.cycles.use_light_tree = False
scene.cycles.blur_glossy = 0.0
scene.cycles.sample_clamp_indirect = 0.0
scene.view_settings.view_transform = 'Standard'
bpy.context.view_layer.update()

# ---- added for rendering (the .blend has no active camera): camera
cam_auto = bpy.data.cameras.new('AutoCamera')
cam_auto.lens = 50.0
cam_auto.sensor_width = 36.0
cam_auto.clip_end = 1000.0
ob_auto_camera = bpy.data.objects.new('AutoCamera', cam_auto)
scene.collection.objects.link(ob_auto_camera)
ob_auto_camera.location = (22.2054, -26.6465, 21.7643)
ob_auto_camera.rotation_euler = (1.09748, -7.21219e-08, 0.694738)
scene.camera = ob_auto_camera
bpy.context.view_layer.update()
